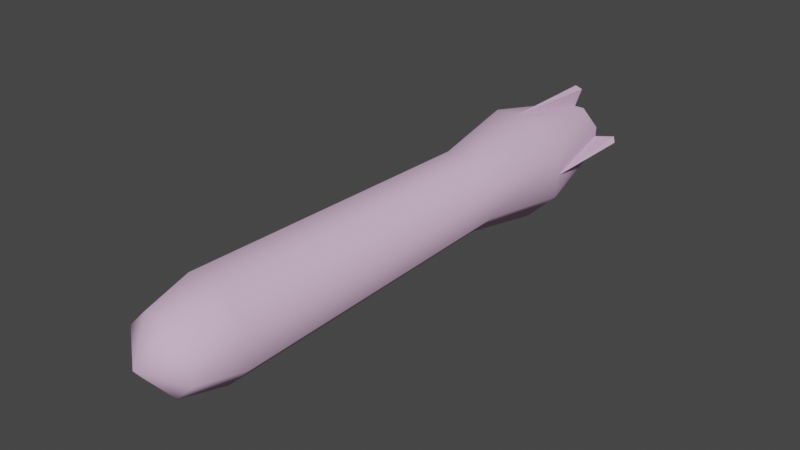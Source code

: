 # Source: w_grenade.blend  (saved by Blender 3.2.14; exported with 4.5.12 LTS)
import bpy
from mathutils import Matrix  # noqa: F401  (used for matrix-valued properties, if any)

bpy.ops.wm.read_factory_settings(use_empty=True)
scene = bpy.context.scene
scene.name = 'dmlrocket.qc'

# ---- materials (node trees are filled in below, after node groups)
mat_rocket_bmp = bpy.data.materials.new('rocket.bmp')
mat_rocket_bmp.use_transparent_shadow = False
mat_rocket_bmp.diffuse_color = (0.7265, 0.4954, 0.705, 1.0)

# ---- material node trees

# ---- world
world_world = bpy.data.worlds.new('World'); scene.world = world_world
world_world.use_nodes = True; world_world.node_tree.nodes.clear()
_N = world_world.node_tree.nodes; _L = world_world.node_tree.links
n0 = _N.new('ShaderNodeOutputWorld'); n0.name = 'World Output'; n0.location = (300, 300)
n1 = _N.new('ShaderNodeBackground'); n1.name = 'Background'; n1.location = (10, 300)
n1.inputs[0].default_value = (0.05088, 0.05088, 0.05088, 1.0)
_L.new(n1.outputs[0], n0.inputs[0])
n0.is_active_output = True
world_world.color = (0.05088, 0.05088, 0.05088)
world_world.use_sun_shadow = False
world_world.sun_shadow_jitter_overblur = 0.0

# ---- meshes
me_dmlrocket_rocket = bpy.data.meshes.new('dmlrocket_rocket')
me_dmlrocket_rocket.from_pydata([(0.59, -16.51, -1.43), (-0.59, -16.51, -1.43), (0.78, -14.49, -1.89), (-0.78, -14.49, -1.89), (-1.43, -16.51, -0.59), (-1.89, -14.49, -0.78), (-1.43, -16.51, 0.59), (-1.89, -14.49, 0.78), (-0.59, -16.51, 1.43), (-0.78, -14.49, 1.89), (0.59, -16.51, 1.43), (0.78, -14.49, 1.89), (1.43, -16.51, 0.59), (1.89, -14.49, 0.78), (1.43, -16.51, -0.59), (1.89, -14.49, -0.78), (0.68, -0.65, -1.64), (-0.68, -0.65, -1.64), (-1.64, -0.65, -0.68), (-1.64, -0.65, 0.68), (-0.68, -0.65, 1.64), (0.68, -0.65, 1.64), (1.64, -0.65, 0.68), (1.64, -0.65, -0.68), (0.94, 3.15, -2.27), (-0.94, 3.15, -2.27), (-2.27, 3.15, -0.94), (-2.27, 3.15, 0.94), (-0.94, 3.15, 2.27), (0.94, 3.15, 2.27), (2.27, 3.15, 0.94), (2.27, 3.15, -0.94), (0.0, 6.68, 0.0), (1.27, 7.99, 0.52), (1.27, 7.99, -0.52), (0.52, 7.99, 1.27), (-0.52, 7.99, 1.27), (-1.27, 7.99, 0.52), (-1.27, 7.99, -0.52), (-0.52, 7.99, -1.27), (0.52, 7.99, -1.27), (0.12, 8.4, -1.99), (-0.12, 8.4, -1.99), (0.12, 7.86, -1.28), (-0.12, 7.86, -1.28), (-0.12, 8.4, 1.99), (0.12, 8.4, 1.99), (-0.12, 7.86, 1.28), (0.12, 7.86, 1.28), (1.99, 8.4, 0.12), (1.99, 8.4, -0.12), (1.28, 7.86, 0.12), (1.28, 7.86, -0.12), (-1.99, 8.4, -0.12), (-1.99, 8.4, 0.12), (-1.28, 7.86, -0.12), (-1.28, 7.86, 0.12), (0.0, -17.63, 0.0), (0.0, 3.19, -2.23), (0.0, 8.03, -2.25), (0.0, 3.19, 2.23), (0.0, 8.03, 2.25), (2.23, 3.19, 0.0), (2.25, 8.03, 0.0), (-2.23, 3.19, 0.0), (-2.25, 8.03, 0.0)], [], [(0, 1, 2), (2, 1, 3), (1, 4, 3), (3, 4, 5), (4, 6, 5), (5, 6, 7), (6, 8, 7), (7, 8, 9), (8, 10, 9), (9, 10, 11), (10, 12, 11), (11, 12, 13), (12, 14, 13), (13, 14, 15), (14, 0, 15), (15, 0, 2), (2, 3, 16), (16, 3, 17), (3, 5, 17), (17, 5, 18), (5, 7, 18), (18, 7, 19), (7, 9, 19), (19, 9, 20), (9, 11, 20), (20, 11, 21), (11, 13, 21), (21, 13, 22), (13, 15, 22), (22, 15, 23), (15, 2, 23), (23, 2, 16), (16, 17, 24), (24, 17, 25), (17, 18, 25), (25, 18, 26), (18, 19, 26), (26, 19, 27), (19, 20, 27), (27, 20, 28), (20, 21, 28), (28, 21, 29), (21, 22, 29), (29, 22, 30), (22, 23, 30), (30, 23, 31), (23, 16, 31), (31, 16, 24), (32, 33, 34), (32, 35, 33), (32, 36, 35), (32, 37, 36), (32, 38, 37), (32, 39, 38), (32, 40, 39), (32, 34, 40), (34, 33, 31), (31, 33, 30), (33, 35, 30), (30, 35, 29), (35, 36, 29), (29, 36, 28), (36, 37, 28), (28, 37, 27), (37, 38, 27), (27, 38, 26), (38, 39, 26), (26, 39, 25), (39, 40, 25), (25, 40, 24), (40, 34, 24), (24, 34, 31), (41, 42, 43), (43, 42, 44), (45, 46, 47), (47, 46, 48), (49, 50, 51), (51, 50, 52), (53, 54, 55), (55, 54, 56), (12, 57, 14), (10, 57, 12), (8, 57, 10), (6, 57, 8), (4, 57, 6), (1, 57, 4), (0, 57, 1), (14, 57, 0), (41, 43, 58), (58, 59, 41), (42, 41, 59), (58, 42, 59), (44, 42, 58), (45, 47, 60), (60, 61, 45), (46, 45, 61), (60, 46, 61), (48, 46, 60), (49, 51, 62), (62, 63, 49), (50, 49, 63), (62, 50, 63), (52, 50, 62), (53, 55, 64), (64, 65, 53), (54, 53, 65), (64, 54, 65), (56, 54, 64)])
me_dmlrocket_rocket.polygons.foreach_set('use_smooth', [True] * 108)
_k = set([(33, 34), (33, 35), (34, 40), (35, 36), (36, 37), (37, 38), (38, 39), (39, 40), (41, 42), (41, 43), (41, 58), (41, 59), (42, 43), (42, 44), (42, 58), (42, 59), (45, 46), (45, 47), (45, 60), (45, 61), (46, 47), (46, 48), (46, 60), (46, 61), (49, 50), (49, 51), (49, 62), (49, 63), (50, 51), (50, 52), (50, 62), (50, 63), (53, 54), (53, 55), (53, 64), (53, 65), (54, 55), (54, 56), (54, 64), (54, 65), (58, 59), (60, 61), (62, 63), (64, 65)])
me_dmlrocket_rocket.attributes.new('sharp_edge', 'BOOLEAN', 'EDGE').data.foreach_set('value', [ (min(e.vertices), max(e.vertices)) in _k for e in me_dmlrocket_rocket.edges])
_uv = me_dmlrocket_rocket.uv_layers.new(name='UVMap')
_uv.uv.foreach_set('vector', [0.03937, 0.9773, 0.03937, 0.8977, 0.1181, 0.9886, 0.1181, 0.9886, 0.03937, 0.8977, 0.1181, 0.8977, 0.03937, 0.8977, 0.03937, 0.7841, 0.1181, 0.8977, 0.1181, 0.8977, 0.03937, 0.7841, 0.1181, 0.7841, 0.03937, 0.7841, 0.03937, 0.6818, 0.1181, 0.7841, 0.1181, 0.7841, 0.03937, 0.6818, 0.1181, 0.6818, 0.03937, 0.6818, 0.03937, 0.5682, 0.1181, 0.6818, 0.1181, 0.6818, 0.03937, 0.5682, 0.1181, 0.5682, 0.03937, 0.5682, 0.03937, 0.4659, 0.1181, 0.5682, 0.1181, 0.5682, 0.03937, 0.4659, 0.1181, 0.4659, 0.03937, 0.4659, 0.03937, 0.3636, 0.1181, 0.4659, 0.1181, 0.4659, 0.03937, 0.3636, 0.1181, 0.3636, 0.03937, 0.3636, 0.03937, 0.25, 0.1181, 0.3636, 0.1181, 0.3636, 0.03937, 0.25, 0.1181, 0.25, 0.03937, 0.25, 0.03937, 0.1705, 0.1181, 0.25, 0.1181, 0.25, 0.03937, 0.1705, 0.1181, 0.1591, 0.1181, 0.9886, 0.1181, 0.8977, 0.6614, 0.9886, 0.6614, 0.9886, 0.1181, 0.8977, 0.6614, 0.8977, 0.1181, 0.8977, 0.1181, 0.7841, 0.6614, 0.8977, 0.6614, 0.8977, 0.1181, 0.7841, 0.6614, 0.7841, 0.1181, 0.7841, 0.1181, 0.6818, 0.6614, 0.7841, 0.6614, 0.7841, 0.1181, 0.6818, 0.6614, 0.6818, 0.1181, 0.6818, 0.1181, 0.5682, 0.6614, 0.6818, 0.6614, 0.6818, 0.1181, 0.5682, 0.6614, 0.5682, 0.1181, 0.5682, 0.1181, 0.4659, 0.6614, 0.5682, 0.6614, 0.5682, 0.1181, 0.4659, 0.6614, 0.4659, 0.1181, 0.4659, 0.1181, 0.3636, 0.6614, 0.4659, 0.6614, 0.4659, 0.1181, 0.3636, 0.6614, 0.3636, 0.1181, 0.3636, 0.1181, 0.25, 0.6614, 0.3636, 0.6614, 0.3636, 0.1181, 0.25, 0.6614, 0.25, 0.1181, 0.25, 0.1181, 0.1591, 0.6614, 0.25, 0.6614, 0.25, 0.1181, 0.1591, 0.6614, 0.1591, 0.6614, 0.9886, 0.6614, 0.8977, 0.8031, 1.0, 0.8031, 1.0, 0.6614, 0.8977, 0.8031, 0.8977, 0.6614, 0.8977, 0.6614, 0.7841, 0.8031, 0.8977, 0.8031, 0.8977, 0.6614, 0.7841, 0.8031, 0.7841, 0.6614, 0.7841, 0.6614, 0.6818, 0.8031, 0.7841, 0.8031, 0.7841, 0.6614, 0.6818, 0.8031, 0.6818, 0.6614, 0.6818, 0.6614, 0.5682, 0.8031, 0.6818, 0.8031, 0.6818, 0.6614, 0.5682, 0.8031, 0.5682, 0.6614, 0.5682, 0.6614, 0.4659, 0.8031, 0.5682, 0.8031, 0.5682, 0.6614, 0.4659, 0.8031, 0.4659, 0.6614, 0.4659, 0.6614, 0.3636, 0.8031, 0.4659, 0.8031, 0.4659, 0.6614, 0.3636, 0.8031, 0.3636, 0.6614, 0.3636, 0.6614, 0.25, 0.8031, 0.3636, 0.8031, 0.3636, 0.6614, 0.25, 0.8031, 0.25, 0.6614, 0.25, 0.6614, 0.1591, 0.8031, 0.25, 0.8031, 0.25, 0.6614, 0.1591, 0.8031, 0.1477, 0.9449, 0.06818, 0.9213, 0.0, 0.9606, 0.0, 0.9449, 0.06818, 0.8898, 0.04546, 0.9213, 0.0, 0.9449, 0.06818, 0.8898, 0.1023, 0.8898, 0.04546, 0.9449, 0.06818, 0.9213, 0.1477, 0.8898, 0.1023, 0.9449, 0.06818, 0.9606, 0.1477, 0.9213, 0.1477, 0.9449, 0.06818, 0.9921, 0.1023, 0.9606, 0.1477, 0.9449, 0.06818, 0.9921, 0.04546, 0.9921, 0.1023, 0.9449, 0.06818, 0.9606, 0.0, 0.9921, 0.04546, 0.9921, 0.2727, 0.9921, 0.3409, 0.8031, 0.25, 0.8031, 0.25, 0.9921, 0.3409, 0.8031, 0.3636, 0.9921, 0.3864, 0.9921, 0.4432, 0.8031, 0.3636, 0.8031, 0.3636, 0.9921, 0.4432, 0.8031, 0.4659, 0.9921, 0.4886, 0.9921, 0.5455, 0.8031, 0.4659, 0.8031, 0.4659, 0.9921, 0.5455, 0.8031, 0.5682, 0.9921, 0.5909, 0.9921, 0.6591, 0.8031, 0.5682, 0.8031, 0.5682, 0.9921, 0.6591, 0.8031, 0.6818, 0.9921, 0.7045, 0.9921, 0.7614, 0.8031, 0.6818, 0.8031, 0.6818, 0.9921, 0.7614, 0.8031, 0.7841, 0.9921, 0.8068, 0.9921, 0.875, 0.8031, 0.7841, 0.8031, 0.7841, 0.9921, 0.875, 0.8031, 0.8977, 0.9921, 0.9205, 0.9921, 0.9773, 0.8031, 0.8977, 0.8031, 0.8977, 0.9921, 0.9773, 0.8031, 1.0, 0.9921, 0.1705, 0.9921, 0.2273, 0.8031, 0.1477, 0.8031, 0.1477, 0.9921, 0.2273, 0.8031, 0.25, 0.8268, 0.05682, 0.8268, 0.05682, 0.7874, 0.1364, 0.7874, 0.1364, 0.8268, 0.05682, 0.7874, 0.1364, 0.8268, 0.05682, 0.8268, 0.05682, 0.7874, 0.1364, 0.7874, 0.1364, 0.8268, 0.05682, 0.7874, 0.1364, 0.8268, 0.05682, 0.8268, 0.05682, 0.7874, 0.1364, 0.7874, 0.1364, 0.8268, 0.05682, 0.7874, 0.1364, 0.8268, 0.05682, 0.8268, 0.05682, 0.7874, 0.1364, 0.7874, 0.1364, 0.8268, 0.05682, 0.7874, 0.1364, 0.03937, 0.3636, 0.0, 0.3068, 0.03937, 0.25, 0.03937, 0.4659, 0.0, 0.4091, 0.03937, 0.3636, 0.03937, 0.5682, 0.0, 0.5227, 0.03937, 0.4659, 0.03937, 0.6818, 0.0, 0.625, 0.03937, 0.5682, 0.03937, 0.7841, 0.0, 0.7386, 0.03937, 0.6818, 0.03937, 0.8977, 0.0, 0.8409, 0.03937, 0.7841, 0.03937, 0.9773, 0.0, 0.9432, 0.03937, 0.8977, 0.03937, 0.25, 0.0, 0.2045, 0.03937, 0.1705, 0.8268, 0.05682, 0.7874, 0.1364, 0.4488, 0.03409, 0.4488, 0.03409, 0.8031, 0.02273, 0.8268, 0.05682, 0.8268, 0.05682, 0.8268, 0.05682, 0.8031, 0.02273, 0.4488, 0.03409, 0.8268, 0.05682, 0.8031, 0.02273, 0.7874, 0.1364, 0.8268, 0.05682, 0.4488, 0.03409, 0.8268, 0.05682, 0.7874, 0.1364, 0.4488, 0.03409, 0.4488, 0.03409, 0.8031, 0.02273, 0.8268, 0.05682, 0.8268, 0.05682, 0.8268, 0.05682, 0.8031, 0.02273, 0.4488, 0.03409, 0.8268, 0.05682, 0.8031, 0.02273, 0.7874, 0.1364, 0.8268, 0.05682, 0.4488, 0.03409, 0.8268, 0.05682, 0.7874, 0.1364, 0.4488, 0.03409, 0.4488, 0.03409, 0.8031, 0.02273, 0.8268, 0.05682, 0.8268, 0.05682, 0.8268, 0.05682, 0.8031, 0.02273, 0.4488, 0.03409, 0.8268, 0.05682, 0.8031, 0.02273, 0.7874, 0.1364, 0.8268, 0.05682, 0.4488, 0.03409, 0.8268, 0.05682, 0.7874, 0.1364, 0.4488, 0.03409, 0.4488, 0.03409, 0.8031, 0.02273, 0.8268, 0.05682, 0.8268, 0.05682, 0.8268, 0.05682, 0.8031, 0.02273, 0.4488, 0.03409, 0.8268, 0.05682, 0.8031, 0.02273, 0.7874, 0.1364, 0.8268, 0.05682, 0.4488, 0.03409])
me_dmlrocket_rocket.materials.append(mat_rocket_bmp)
me_dmlrocket_rocket.update()
me_dmlrocket_rocket.normals_split_custom_set([tuple(v) for v in zip(*[iter([0.4067, -0.5021, -0.7632, -0.2521, -0.5021, -0.8272, 0.3819, -0.1108, -0.9175, 0.3819, -0.1108, -0.9175, -0.2521, -0.5021, -0.8272, -0.3789, -0.1107, -0.9188, -0.2521, -0.5021, -0.8272, -0.7632, -0.5021, -0.4067, -0.3789, -0.1107, -0.9188, -0.3789, -0.1107, -0.9188, -0.7632, -0.5021, -0.4067, -0.9175, -0.1108, -0.3819, -0.7632, -0.5021, -0.4067, -0.8272, -0.5021, 0.2521, -0.9175, -0.1108, -0.3819, -0.9175, -0.1108, -0.3819, -0.8272, -0.5021, 0.2521, -0.9188, -0.1107, 0.3789, -0.8272, -0.5021, 0.2521, -0.4067, -0.5021, 0.7632, -0.9188, -0.1107, 0.3789, -0.9188, -0.1107, 0.3789, -0.4067, -0.5021, 0.7632, -0.3819, -0.1108, 0.9175, -0.4067, -0.5021, 0.7632, 0.2521, -0.5021, 0.8272, -0.3819, -0.1108, 0.9175, -0.3819, -0.1108, 0.9175, 0.2521, -0.5021, 0.8272, 0.3789, -0.1107, 0.9188, 0.2521, -0.5021, 0.8272, 0.7632, -0.5021, 0.4067, 0.3789, -0.1107, 0.9188, 0.3789, -0.1107, 0.9188, 0.7632, -0.5021, 0.4067, 0.9175, -0.1108, 0.3819, 0.7632, -0.5021, 0.4067, 0.8272, -0.5021, -0.2521, 0.9175, -0.1108, 0.3819, 0.9175, -0.1108, 0.3819, 0.8272, -0.5021, -0.2521, 0.9188, -0.1107, -0.3789, 0.8272, -0.5021, -0.2521, 0.4067, -0.5021, -0.7632, 0.9188, -0.1107, -0.3789, 0.9188, -0.1107, -0.3789, 0.4067, -0.5021, -0.7632, 0.3819, -0.1108, -0.9175, 0.3819, -0.1108, -0.9175, -0.3789, -0.1107, -0.9188, 0.3819, -0.1108, -0.9175, 0.3819, -0.1108, -0.9175, -0.3789, -0.1107, -0.9188, -0.3788, -0.1108, -0.9188, -0.3789, -0.1107, -0.9188, -0.9175, -0.1108, -0.3819, -0.3788, -0.1108, -0.9188, -0.3788, -0.1108, -0.9188, -0.9175, -0.1108, -0.3819, -0.9175, -0.1108, -0.3819, -0.9175, -0.1108, -0.3819, -0.9188, -0.1107, 0.3789, -0.9175, -0.1108, -0.3819, -0.9175, -0.1108, -0.3819, -0.9188, -0.1107, 0.3789, -0.9188, -0.1108, 0.3788, -0.9188, -0.1107, 0.3789, -0.3819, -0.1108, 0.9175, -0.9188, -0.1108, 0.3788, -0.9188, -0.1108, 0.3788, -0.3819, -0.1108, 0.9175, -0.3819, -0.1108, 0.9175, -0.3819, -0.1108, 0.9175, 0.3789, -0.1107, 0.9188, -0.3819, -0.1108, 0.9175, -0.3819, -0.1108, 0.9175, 0.3789, -0.1107, 0.9188, 0.3788, -0.1108, 0.9188, 0.3789, -0.1107, 0.9188, 0.9175, -0.1108, 0.3819, 0.3788, -0.1108, 0.9188, 0.3788, -0.1108, 0.9188, 0.9175, -0.1108, 0.3819, 0.9175, -0.1108, 0.3819, 0.9175, -0.1108, 0.3819, 0.9188, -0.1107, -0.3789, 0.9175, -0.1108, 0.3819, 0.9175, -0.1108, 0.3819, 0.9188, -0.1107, -0.3789, 0.9188, -0.1108, -0.3788, 0.9188, -0.1107, -0.3789, 0.3819, -0.1108, -0.9175, 0.9188, -0.1108, -0.3788, 0.9188, -0.1108, -0.3788, 0.3819, -0.1108, -0.9175, 0.3819, -0.1108, -0.9175, 0.3819, -0.1108, -0.9175, -0.3788, -0.1108, -0.9188, 0.3821, 0.02197, -0.9239, 0.3821, 0.02197, -0.9239, -0.3788, -0.1108, -0.9188, -0.3831, 0.02193, -0.9235, -0.3788, -0.1108, -0.9188, -0.9175, -0.1108, -0.3819, -0.3831, 0.02193, -0.9235, -0.3831, 0.02193, -0.9235, -0.9175, -0.1108, -0.3819, -0.9239, 0.02197, -0.3821, -0.9175, -0.1108, -0.3819, -0.9188, -0.1108, 0.3788, -0.9239, 0.02197, -0.3821, -0.9239, 0.02197, -0.3821, -0.9188, -0.1108, 0.3788, -0.9235, 0.02183, 0.3831, -0.9188, -0.1108, 0.3788, -0.3819, -0.1108, 0.9175, -0.9235, 0.02183, 0.3831, -0.9235, 0.02183, 0.3831, -0.3819, -0.1108, 0.9175, -0.3821, 0.02197, 0.9239, -0.3819, -0.1108, 0.9175, 0.3788, -0.1108, 0.9188, -0.3821, 0.02197, 0.9239, -0.3821, 0.02197, 0.9239, 0.3788, -0.1108, 0.9188, 0.3831, 0.02193, 0.9235, 0.3788, -0.1108, 0.9188, 0.9175, -0.1108, 0.3819, 0.3831, 0.02193, 0.9235, 0.3831, 0.02193, 0.9235, 0.9175, -0.1108, 0.3819, 0.9239, 0.02197, 0.3821, 0.9175, -0.1108, 0.3819, 0.9188, -0.1108, -0.3788, 0.9239, 0.02197, 0.3821, 0.9239, 0.02197, 0.3821, 0.9188, -0.1108, -0.3788, 0.9235, 0.02183, -0.3831, 0.9188, -0.1108, -0.3788, 0.3819, -0.1108, -0.9175, 0.9235, 0.02183, -0.3831, 0.9235, 0.02183, -0.3831, 0.3819, -0.1108, -0.9175, 0.3821, 0.02197, -0.9239, 9.549e-09, 1.0, -1.91e-08, -0.6351, 0.7262, -0.263, -0.6351, 0.7262, 0.263, 9.549e-09, 1.0, -1.91e-08, -0.263, 0.7263, -0.6351, -0.6351, 0.7262, -0.263, 9.549e-09, 1.0, -1.91e-08, 0.263, 0.7263, -0.6351, -0.263, 0.7263, -0.6351, 9.549e-09, 1.0, -1.91e-08, 0.6351, 0.7262, -0.263, 0.263, 0.7263, -0.6351, 9.549e-09, 1.0, -1.91e-08, 0.6351, 0.7262, 0.263, 0.6351, 0.7262, -0.263, 9.549e-09, 1.0, -1.91e-08, 0.263, 0.7263, 0.6351, 0.6351, 0.7262, 0.263, 9.549e-09, 1.0, -1.91e-08, -0.263, 0.7263, 0.6351, 0.263, 0.7263, 0.6351, 9.549e-09, 1.0, -1.91e-08, -0.6351, 0.7262, 0.263, -0.263, 0.7263, 0.6351, 0.8425, 0.2157, -0.4936, 0.9448, 0.2157, 0.2468, 0.9235, 0.02183, -0.3831, 0.9235, 0.02183, -0.3831, 0.9448, 0.2157, 0.2468, 0.9239, 0.02197, 0.3821, 0.9448, 0.2157, 0.2468, 0.4936, 0.2157, 0.8425, 0.9239, 0.02197, 0.3821, 0.9239, 0.02197, 0.3821, 0.4936, 0.2157, 0.8425, 0.3831, 0.02193, 0.9235, 0.4936, 0.2157, 0.8425, -0.2468, 0.2157, 0.9448, 0.3831, 0.02193, 0.9235, 0.3831, 0.02193, 0.9235, -0.2468, 0.2157, 0.9448, -0.3821, 0.02197, 0.9239, -0.2468, 0.2157, 0.9448, -0.8425, 0.2157, 0.4936, -0.3821, 0.02197, 0.9239, -0.3821, 0.02197, 0.9239, -0.8425, 0.2157, 0.4936, -0.9235, 0.02183, 0.3831, -0.8425, 0.2157, 0.4936, -0.9448, 0.2157, -0.2468, -0.9235, 0.02183, 0.3831, -0.9235, 0.02183, 0.3831, -0.9448, 0.2157, -0.2468, -0.9239, 0.02197, -0.3821, -0.9448, 0.2157, -0.2468, -0.4936, 0.2157, -0.8425, -0.9239, 0.02197, -0.3821, -0.9239, 0.02197, -0.3821, -0.4936, 0.2157, -0.8425, -0.3831, 0.02193, -0.9235, -0.4936, 0.2157, -0.8425, 0.2468, 0.2157, -0.9448, -0.3831, 0.02193, -0.9235, -0.3831, 0.02193, -0.9235, 0.2468, 0.2157, -0.9448, 0.3821, 0.02197, -0.9239, 0.2468, 0.2157, -0.9448, 0.8425, 0.2157, -0.4936, 0.3821, 0.02197, -0.9239, 0.3821, 0.02197, -0.9239, 0.8425, 0.2157, -0.4936, 0.9235, 0.02183, -0.3831, -3.451e-07, 0.8003, 0.5996, 4.793e-07, 0.8003, 0.5996, 0.0, 0.8003, 0.5996, 1.001e-08, 0.8003, 0.5996, 5.012e-07, 0.8003, 0.5996, -3.143e-10, 0.8003, 0.5996, 3.451e-07, 0.8003, -0.5996, -4.793e-07, 0.8003, -0.5996, 0.0, 0.8003, -0.5996, -1.001e-08, 0.8003, -0.5996, -5.012e-07, 0.8003, -0.5996, 3.143e-10, 0.8003, -0.5996, -0.5996, 0.8003, -3.451e-07, -0.5996, 0.8003, 4.789e-07, -0.5996, 0.8003, 0.0, -0.5996, 0.8003, 1.001e-08, -0.5996, 0.8003, 5.029e-07, -0.5996, 0.8003, -3.143e-10, 0.5996, 0.8003, 3.451e-07, 0.5996, 0.8003, -4.789e-07, 0.5996, 0.8003, 0.0, 0.5996, 0.8003, -1.001e-08, 0.5996, 0.8003, -5.029e-07, 0.5996, 0.8003, 3.143e-10, 0.7632, -0.5021, 0.4067, -7.508e-09, -1.0, -7.508e-09, 0.8272, -0.5021, -0.2521, 0.2521, -0.5021, 0.8272, -7.508e-09, -1.0, -7.508e-09, 0.7632, -0.5021, 0.4067, -0.4067, -0.5021, 0.7632, -7.508e-09, -1.0, -7.508e-09, 0.2521, -0.5021, 0.8272, -0.8272, -0.5021, 0.2521, -7.508e-09, -1.0, -7.508e-09, -0.4067, -0.5021, 0.7632, -0.7632, -0.5021, -0.4067, -7.508e-09, -1.0, -7.508e-09, -0.8272, -0.5021, 0.2521, -0.2521, -0.5021, -0.8272, -7.508e-09, -1.0, -7.508e-09, -0.7632, -0.5021, -0.4067, 0.4067, -0.5021, -0.7632, -7.508e-09, -1.0, -7.508e-09, -0.2521, -0.5021, -0.8272, 0.8272, -0.5021, -0.2521, -7.508e-09, -1.0, -7.508e-09, 0.4067, -0.5021, -0.7632, 0.9996, -0.02353, -0.01757, 0.9996, -0.02353, -0.01757, 0.9996, -0.02353, -0.01757, 0.9027, -0.001901, -0.4302, 0.9027, -0.0019, -0.4302, 0.9027, -0.001898, -0.4302, 0.0, 0.5749, -0.8182, 0.0, 0.5749, -0.8182, 0.0, 0.5749, -0.8182, -0.9027, -0.001901, -0.4302, -0.9027, -0.001899, -0.4302, -0.9027, -0.0019, -0.4302, -0.9996, -0.02353, -0.01757, -0.9996, -0.02353, -0.01757, -0.9996, -0.02353, -0.01757, -0.9996, -0.0232, -0.01739, -0.9996, -0.0232, -0.01739, -0.9996, -0.0232, -0.01739, -0.9027, -0.001901, 0.4302, -0.9027, -0.0019, 0.4302, -0.9027, -0.001898, 0.4302, 0.0, 0.5749, 0.8182, 0.0, 0.5749, 0.8182, 0.0, 0.5749, 0.8182, 0.9027, -0.001901, 0.4302, 0.9027, -0.001899, 0.4302, 0.9027, -0.0019, 0.4302, 0.9996, -0.0232, -0.01739, 0.9996, -0.0232, -0.01739, 0.9996, -0.0232, -0.01739, 0.01754, -0.02349, 0.9996, 0.01754, -0.02349, 0.9996, 0.01754, -0.02349, 0.9996, 0.4302, -0.001901, 0.9027, 0.4302, -0.0019, 0.9027, 0.4302, -0.001898, 0.9027, 0.8182, 0.5749, 0.0, 0.8182, 0.5749, 0.0, 0.8182, 0.5749, 0.0, 0.4302, -0.001901, -0.9027, 0.4302, -0.001899, -0.9027, 0.4302, -0.0019, -0.9027, 0.01754, -0.02349, -0.9996, 0.01754, -0.02349, -0.9996, 0.01754, -0.02349, -0.9996, 0.01739, -0.0232, -0.9996, 0.01739, -0.0232, -0.9996, 0.01739, -0.0232, -0.9996, -0.4302, -0.001901, -0.9027, -0.4302, -0.0019, -0.9027, -0.4302, -0.001898, -0.9027, -0.8182, 0.5749, 0.0, -0.8182, 0.5749, 0.0, -0.8182, 0.5749, 0.0, -0.4302, -0.001901, 0.9027, -0.4302, -0.001899, 0.9027, -0.4302, -0.0019, 0.9027, 0.01739, -0.0232, 0.9996, 0.01739, -0.0232, 0.9996, 0.01739, -0.0232, 0.9996])] * 3)])
arm_dmlrocket_qc_skeleton = bpy.data.armatures.new('dmlrocket.qc_skeleton')  # bones are not reproduced

# ---- objects
ob_dmlrocket_qc_skeleton = bpy.data.objects.new('dmlrocket.qc_skeleton', arm_dmlrocket_qc_skeleton)
ob_w_grenade = bpy.data.objects.new('w_grenade', me_dmlrocket_rocket)

# ---- transforms, parenting, visibility, modifiers, constraints
ob_dmlrocket_qc_skeleton.location = (0.0, 0.0, 0.0)
ob_dmlrocket_qc_skeleton.show_in_front = True
ob_w_grenade.parent = ob_dmlrocket_qc_skeleton
ob_w_grenade.location = (0.0, 0.0, 0.0)
_vg = ob_w_grenade.vertex_groups.new(name='rocket1')
_vg.add([0, 1, 2, 3, 4, 5, 6, 7, 8, 9, 10, 11, 12, 13, 14, 15, 16, 17, 18, 19, 20, 21, 22, 23, 24, 25, 26, 27, 28, 29, 30, 31, 32, 33, 34, 35, 36, 37, 38, 39, 40, 41, 42, 43, 44, 45, 46, 47, 48, 49, 50, 51, 52, 53, 54, 55, 56, 57, 58, 59, 60, 61, 62, 63, 64, 65], 1.0, 'REPLACE')
_m = ob_w_grenade.modifiers.new('Armature', 'ARMATURE')
_m.object = ob_dmlrocket_qc_skeleton

# ---- collection membership
scene.collection.objects.link(ob_dmlrocket_qc_skeleton)
scene.collection.objects.link(ob_w_grenade)

# ---- scene / render settings (as saved in the file)
scene.frame_start = 0; scene.frame_end = 0; scene.frame_set(0)
scene.render.engine = 'BLENDER_EEVEE_NEXT'
scene.cycles.sampling_pattern = 'TABULATED_SOBOL'
scene.cycles.use_light_tree = False
scene.view_settings.view_transform = 'Filmic'
scene.unit_settings.scale_length = 0.254
bpy.context.view_layer.update()

# ---- added for rendering (the .blend has no active camera and no usable light): camera, sun
cam_auto = bpy.data.cameras.new('AutoCamera')
cam_auto.lens = 50.0
cam_auto.sensor_width = 36.0
cam_auto.clip_end = 1000.0
ob_auto_camera = bpy.data.objects.new('AutoCamera', cam_auto)
scene.collection.objects.link(ob_auto_camera)
ob_auto_camera.location = (24.8054, -34.3815, 19.8443)
ob_auto_camera.rotation_euler = (1.09748, -7.21219e-08, 0.694738)
scene.camera = ob_auto_camera
light_auto_sun = bpy.data.lights.new('AutoSun', 'SUN')
light_auto_sun.energy = 3.0
light_auto_sun.angle = 0.0523599
ob_auto_sun = bpy.data.objects.new('AutoSun', light_auto_sun)
scene.collection.objects.link(ob_auto_sun)
ob_auto_sun.rotation_euler = (0.872665, 0.174533, 0.523599)
bpy.context.view_layer.update()
